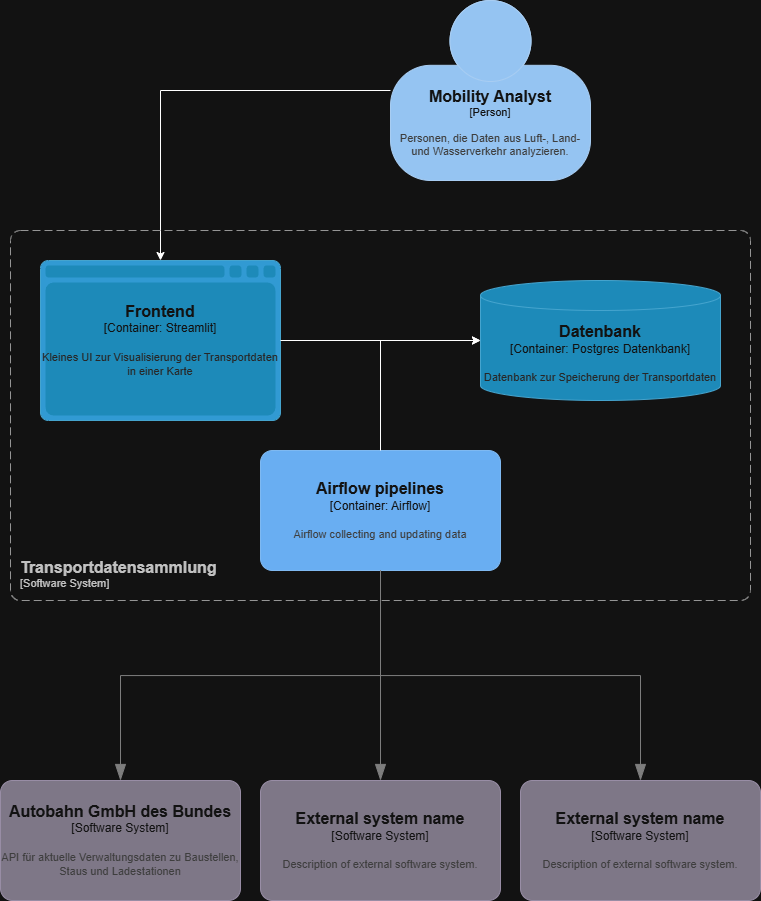

The diagram above was exported from draw.io. Its source (the exported page's mxGraphModel, read from the mxfile embedded in the PNG):
<mxGraphModel dx="1678" dy="928" grid="1" gridSize="10" guides="1" tooltips="1" connect="1" arrows="1" fold="1" page="1" pageScale="1" pageWidth="827" pageHeight="1169" math="0" shadow="0">
  <root>
    <mxCell id="0" />
    <mxCell id="1" parent="0" />
    <object placeholders="1" c4Name="Mobility Analyst" c4Type="Person" c4Description="Personen, die Daten aus Luft-, Land- und Wasserverkehr analyzieren." label="&lt;font style=&quot;font-size: 16px&quot;&gt;&lt;b&gt;%c4Name%&lt;/b&gt;&lt;/font&gt;&lt;div&gt;[%c4Type%]&lt;/div&gt;&lt;br&gt;&lt;div&gt;&lt;font style=&quot;font-size: 11px&quot;&gt;&lt;font color=&quot;#cccccc&quot;&gt;%c4Description%&lt;/font&gt;&lt;/div&gt;" id="7sSkojZdAKPVRsvUYUBE-1">
      <mxCell parent="1" style="html=1;fontSize=11;dashed=0;whiteSpace=wrap;fillColor=#083F75;strokeColor=#06315C;fontColor=#ffffff;shape=mxgraph.c4.person2;align=center;metaEdit=1;points=[[0.5,0,0],[1,0.5,0],[1,0.75,0],[0.75,1,0],[0.5,1,0],[0.25,1,0],[0,0.75,0],[0,0.5,0]];resizable=0;" vertex="1">
        <mxGeometry height="180" width="200" x="430" y="20" as="geometry" />
      </mxCell>
    </object>
    <object placeholders="1" c4Name="External system name" c4Type="Software System" c4Description="Description of external software system." label="&lt;font style=&quot;font-size: 16px&quot;&gt;&lt;b&gt;%c4Name%&lt;/b&gt;&lt;/font&gt;&lt;div&gt;[%c4Type%]&lt;/div&gt;&lt;br&gt;&lt;div&gt;&lt;font style=&quot;font-size: 11px&quot;&gt;&lt;font color=&quot;#cccccc&quot;&gt;%c4Description%&lt;/font&gt;&lt;/div&gt;" id="7sSkojZdAKPVRsvUYUBE-3">
      <mxCell parent="1" style="rounded=1;whiteSpace=wrap;html=1;labelBackgroundColor=none;fillColor=#8C8496;fontColor=#ffffff;align=center;arcSize=10;strokeColor=#736782;metaEdit=1;resizable=0;points=[[0.25,0,0],[0.5,0,0],[0.75,0,0],[1,0.25,0],[1,0.5,0],[1,0.75,0],[0.75,1,0],[0.5,1,0],[0.25,1,0],[0,0.75,0],[0,0.5,0],[0,0.25,0]];" vertex="1">
        <mxGeometry height="120" width="240" x="560" y="800" as="geometry" />
      </mxCell>
    </object>
    <object placeholders="1" c4Name="Autobahn GmbH des Bundes" c4Type="Software System" c4Description="API für aktuelle Verwaltungsdaten zu Baustellen, Staus und Ladestationen" label="&lt;font style=&quot;font-size: 16px&quot;&gt;&lt;b&gt;%c4Name%&lt;/b&gt;&lt;/font&gt;&lt;div&gt;[%c4Type%]&lt;/div&gt;&lt;br&gt;&lt;div&gt;&lt;font style=&quot;font-size: 11px&quot;&gt;&lt;font color=&quot;#cccccc&quot;&gt;%c4Description%&lt;/font&gt;&lt;/div&gt;" id="7sSkojZdAKPVRsvUYUBE-4">
      <mxCell parent="1" style="rounded=1;whiteSpace=wrap;html=1;labelBackgroundColor=none;fillColor=#8C8496;fontColor=#ffffff;align=center;arcSize=10;strokeColor=#736782;metaEdit=1;resizable=0;points=[[0.25,0,0],[0.5,0,0],[0.75,0,0],[1,0.25,0],[1,0.5,0],[1,0.75,0],[0.75,1,0],[0.5,1,0],[0.25,1,0],[0,0.75,0],[0,0.5,0],[0,0.25,0]];" vertex="1">
        <mxGeometry height="120" width="240" x="40" y="800" as="geometry" />
      </mxCell>
    </object>
    <object placeholders="1" c4Name="External system name" c4Type="Software System" c4Description="Description of external software system." label="&lt;font style=&quot;font-size: 16px&quot;&gt;&lt;b&gt;%c4Name%&lt;/b&gt;&lt;/font&gt;&lt;div&gt;[%c4Type%]&lt;/div&gt;&lt;br&gt;&lt;div&gt;&lt;font style=&quot;font-size: 11px&quot;&gt;&lt;font color=&quot;#cccccc&quot;&gt;%c4Description%&lt;/font&gt;&lt;/div&gt;" id="7sSkojZdAKPVRsvUYUBE-5">
      <mxCell parent="1" style="rounded=1;whiteSpace=wrap;html=1;labelBackgroundColor=none;fillColor=#8C8496;fontColor=#ffffff;align=center;arcSize=10;strokeColor=#736782;metaEdit=1;resizable=0;points=[[0.25,0,0],[0.5,0,0],[0.75,0,0],[1,0.25,0],[1,0.5,0],[1,0.75,0],[0.75,1,0],[0.5,1,0],[0.25,1,0],[0,0.75,0],[0,0.5,0],[0,0.25,0]];" vertex="1">
        <mxGeometry height="120" width="240" x="300" y="800" as="geometry" />
      </mxCell>
    </object>
    <object placeholders="1" c4Name="Airflow pipelines" c4Type="Container: Airflow" c4Description="Airflow collecting and updating data" label="&lt;font style=&quot;font-size: 16px&quot;&gt;&lt;b&gt;%c4Name%&lt;/b&gt;&lt;/font&gt;&lt;div&gt;[%c4Type%]&lt;/div&gt;&lt;br&gt;&lt;div&gt;&lt;font style=&quot;font-size: 11px&quot;&gt;&lt;font color=&quot;#cccccc&quot;&gt;%c4Description%&lt;/font&gt;&lt;/div&gt;" id="7sSkojZdAKPVRsvUYUBE-13">
      <mxCell parent="1" style="rounded=1;whiteSpace=wrap;html=1;labelBackgroundColor=none;fillColor=#1061B0;fontColor=#ffffff;align=center;arcSize=10;strokeColor=#0D5091;metaEdit=1;resizable=0;points=[[0.25,0,0],[0.5,0,0],[0.75,0,0],[1,0.25,0],[1,0.5,0],[1,0.75,0],[0.75,1,0],[0.5,1,0],[0.25,1,0],[0,0.75,0],[0,0.5,0],[0,0.25,0]];" vertex="1">
        <mxGeometry height="120" width="240" x="300" y="470" as="geometry" />
      </mxCell>
    </object>
    <object placeholders="1" c4Type="Relationship" id="7sSkojZdAKPVRsvUYUBE-15">
      <mxCell edge="1" parent="1" source="7sSkojZdAKPVRsvUYUBE-13" style="endArrow=blockThin;html=1;fontSize=10;fontColor=#404040;strokeWidth=1;endFill=1;strokeColor=#828282;elbow=vertical;metaEdit=1;endSize=14;startSize=14;jumpStyle=arc;jumpSize=16;rounded=0;edgeStyle=orthogonalEdgeStyle;exitX=0.5;exitY=1;exitDx=0;exitDy=0;exitPerimeter=0;entryX=0.5;entryY=0;entryDx=0;entryDy=0;entryPerimeter=0;" target="7sSkojZdAKPVRsvUYUBE-4">
        <mxGeometry relative="1" width="240" as="geometry">
          <mxPoint x="290" y="640" as="sourcePoint" />
          <mxPoint x="530" y="640" as="targetPoint" />
        </mxGeometry>
      </mxCell>
    </object>
    <object placeholders="1" c4Type="Relationship" id="7sSkojZdAKPVRsvUYUBE-16">
      <mxCell edge="1" parent="1" source="7sSkojZdAKPVRsvUYUBE-13" style="endArrow=blockThin;html=1;fontSize=10;fontColor=#404040;strokeWidth=1;endFill=1;strokeColor=#828282;elbow=vertical;metaEdit=1;endSize=14;startSize=14;jumpStyle=arc;jumpSize=16;rounded=0;edgeStyle=orthogonalEdgeStyle;exitX=0.5;exitY=1;exitDx=0;exitDy=0;exitPerimeter=0;entryX=0.5;entryY=0;entryDx=0;entryDy=0;entryPerimeter=0;" target="7sSkojZdAKPVRsvUYUBE-5">
        <mxGeometry relative="1" width="240" as="geometry">
          <mxPoint x="290" y="640" as="sourcePoint" />
          <mxPoint x="530" y="640" as="targetPoint" />
        </mxGeometry>
      </mxCell>
    </object>
    <object placeholders="1" c4Type="Relationship" id="7sSkojZdAKPVRsvUYUBE-17">
      <mxCell edge="1" parent="1" source="7sSkojZdAKPVRsvUYUBE-13" style="endArrow=blockThin;html=1;fontSize=10;fontColor=#404040;strokeWidth=1;endFill=1;strokeColor=#828282;elbow=vertical;metaEdit=1;endSize=14;startSize=14;jumpStyle=arc;jumpSize=16;rounded=0;edgeStyle=orthogonalEdgeStyle;exitX=0.5;exitY=1;exitDx=0;exitDy=0;exitPerimeter=0;entryX=0.5;entryY=0;entryDx=0;entryDy=0;entryPerimeter=0;" target="7sSkojZdAKPVRsvUYUBE-3">
        <mxGeometry relative="1" width="240" as="geometry">
          <mxPoint x="290" y="640" as="sourcePoint" />
          <mxPoint x="530" y="640" as="targetPoint" />
        </mxGeometry>
      </mxCell>
    </object>
    <object placeholders="1" c4Name="Datenbank" c4Type="Container" c4Technology="Postgres Datenkbank" c4Description="Datenbank zur Speicherung der Transportdaten" label="&lt;font style=&quot;font-size: 16px&quot;&gt;&lt;b&gt;%c4Name%&lt;/b&gt;&lt;/font&gt;&lt;div&gt;[%c4Type%:&amp;nbsp;%c4Technology%]&lt;/div&gt;&lt;br&gt;&lt;div&gt;&lt;font style=&quot;font-size: 11px&quot;&gt;&lt;font color=&quot;#E6E6E6&quot;&gt;%c4Description%&lt;/font&gt;&lt;/div&gt;" id="7sSkojZdAKPVRsvUYUBE-18">
      <mxCell parent="1" style="shape=cylinder3;size=15;whiteSpace=wrap;html=1;boundedLbl=1;rounded=0;labelBackgroundColor=none;fillColor=#23A2D9;fontSize=12;fontColor=#ffffff;align=center;strokeColor=#0E7DAD;metaEdit=1;points=[[0.5,0,0],[1,0.25,0],[1,0.5,0],[1,0.75,0],[0.5,1,0],[0,0.75,0],[0,0.5,0],[0,0.25,0]];resizable=0;" vertex="1">
        <mxGeometry height="120" width="240" x="520" y="300" as="geometry" />
      </mxCell>
    </object>
    <mxCell id="7sSkojZdAKPVRsvUYUBE-19" edge="1" parent="1" source="7sSkojZdAKPVRsvUYUBE-13" style="edgeStyle=orthogonalEdgeStyle;rounded=0;orthogonalLoop=1;jettySize=auto;html=1;exitX=0.5;exitY=0;exitDx=0;exitDy=0;exitPerimeter=0;entryX=0;entryY=0.5;entryDx=0;entryDy=0;entryPerimeter=0;" target="7sSkojZdAKPVRsvUYUBE-18">
      <mxGeometry relative="1" as="geometry" />
    </mxCell>
    <object placeholders="1" c4Name="Frontend" c4Type="Container" c4Technology="Streamlit" c4Description="Kleines UI zur Visualisierung der Transportdaten in einer Karte" label="&lt;font style=&quot;font-size: 16px&quot;&gt;&lt;b&gt;%c4Name%&lt;/b&gt;&lt;/font&gt;&lt;div&gt;[%c4Type%:&amp;nbsp;%c4Technology%]&lt;/div&gt;&lt;br&gt;&lt;div&gt;&lt;font style=&quot;font-size: 11px&quot;&gt;&lt;font color=&quot;#E6E6E6&quot;&gt;%c4Description%&lt;/font&gt;&lt;/div&gt;" id="7sSkojZdAKPVRsvUYUBE-21">
      <mxCell parent="1" style="shape=mxgraph.c4.webBrowserContainer2;whiteSpace=wrap;html=1;boundedLbl=1;rounded=0;labelBackgroundColor=none;strokeColor=#118ACD;fillColor=#23A2D9;strokeColor=#118ACD;strokeColor2=#0E7DAD;fontSize=12;fontColor=#ffffff;align=center;metaEdit=1;points=[[0.5,0,0],[1,0.25,0],[1,0.5,0],[1,0.75,0],[0.5,1,0],[0,0.75,0],[0,0.5,0],[0,0.25,0]];resizable=0;" vertex="1">
        <mxGeometry height="160" width="240" x="80" y="280" as="geometry" />
      </mxCell>
    </object>
    <mxCell id="7sSkojZdAKPVRsvUYUBE-23" edge="1" parent="1" source="7sSkojZdAKPVRsvUYUBE-21" style="edgeStyle=orthogonalEdgeStyle;rounded=0;orthogonalLoop=1;jettySize=auto;html=1;exitX=1;exitY=0.5;exitDx=0;exitDy=0;exitPerimeter=0;entryX=0;entryY=0.5;entryDx=0;entryDy=0;entryPerimeter=0;" target="7sSkojZdAKPVRsvUYUBE-18">
      <mxGeometry relative="1" as="geometry" />
    </mxCell>
    <mxCell id="7sSkojZdAKPVRsvUYUBE-24" edge="1" parent="1" source="7sSkojZdAKPVRsvUYUBE-1" style="edgeStyle=orthogonalEdgeStyle;rounded=0;orthogonalLoop=1;jettySize=auto;html=1;entryX=0.5;entryY=0;entryDx=0;entryDy=0;entryPerimeter=0;" target="7sSkojZdAKPVRsvUYUBE-21">
      <mxGeometry relative="1" as="geometry" />
    </mxCell>
    <object placeholders="1" c4Name="Transportdatensammlung" c4Type="SystemScopeBoundary" c4Application="Software System" label="&lt;font style=&quot;font-size: 16px&quot;&gt;&lt;b&gt;&lt;div style=&quot;text-align: left&quot;&gt;%c4Name%&lt;/div&gt;&lt;/b&gt;&lt;/font&gt;&lt;div style=&quot;text-align: left&quot;&gt;[%c4Application%]&lt;/div&gt;" id="7sSkojZdAKPVRsvUYUBE-25">
      <mxCell parent="1" style="rounded=1;fontSize=11;whiteSpace=wrap;html=1;dashed=1;arcSize=20;fillColor=none;strokeColor=#666666;fontColor=#333333;labelBackgroundColor=none;align=left;verticalAlign=bottom;labelBorderColor=none;spacingTop=0;spacing=10;dashPattern=8 4;metaEdit=1;rotatable=0;perimeter=rectanglePerimeter;noLabel=0;labelPadding=0;allowArrows=0;connectable=0;expand=0;recursiveResize=0;editable=1;pointerEvents=0;absoluteArcSize=1;points=[[0.25,0,0],[0.5,0,0],[0.75,0,0],[1,0.25,0],[1,0.5,0],[1,0.75,0],[0.75,1,0],[0.5,1,0],[0.25,1,0],[0,0.75,0],[0,0.5,0],[0,0.25,0]];" vertex="1">
        <mxGeometry height="370" width="740" x="50" y="250" as="geometry" />
      </mxCell>
    </object>
  </root>
</mxGraphModel>